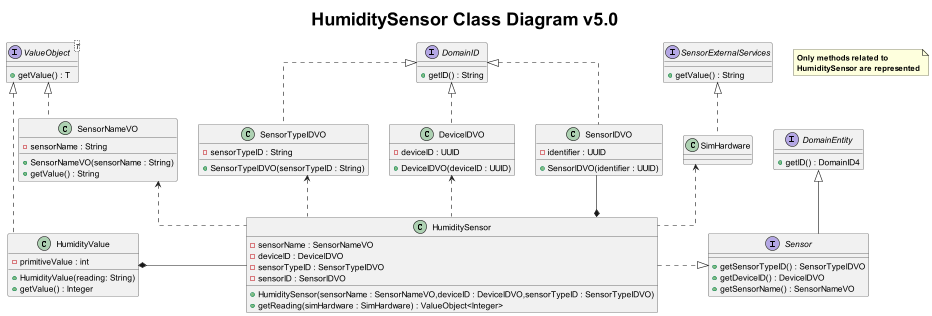

The diagram above was rendered by PlantUML. Its source (embedded in the PNG):
@startuml
title <size: 30> HumiditySensor Class Diagram v5.0

note "<b>Only methods related to \n<b>HumiditySensor are represented" as 1

skinparam linetype ortho

interface Sensor {

}

interface SensorExternalServices{
     + getValue() : String
}

interface DomainID{
    + getID() : String
}

interface DomainEntity{
    +getID() : DomainID4
}

interface ValueObject<T> {
    + getValue() : T
}


class HumiditySensor{
    - sensorName : SensorNameVO
    - deviceID : DeviceIDVO
    - sensorTypeID : SensorTypeIDVO
    - sensorID : SensorIDVO

    + HumiditySensor(sensorName : SensorNameVO,deviceID : DeviceIDVO,sensorTypeID : SensorTypeIDVO)
    + getReading(simHardware : SimHardware) : ValueObject<Integer>
}

class HumidityValue{
    - primitiveValue : int

    + HumidityValue(reading: String)
    + getValue() : Integer
}

class SimHardware{
}

class SensorNameVO{
    - sensorName : String
    + SensorNameVO(sensorName : String)
    + getValue() : String
}

class SensorIDVO{
    - identifier : UUID
    + SensorIDVO(identifier : UUID)
}


class SensorTypeIDVO{
    - sensorTypeID : String
    + SensorTypeIDVO(sensorTypeID : String)
}

class DeviceIDVO{
    - deviceID : UUID
    + DeviceIDVO(deviceID : UUID)
}

interface Sensor {
    + getSensorTypeID() : SensorTypeIDVO
    + getDeviceID() : DeviceIDVO
    + getSensorName() : SensorNameVO
}


Sensor <|..left HumiditySensor
SimHardware <.. HumiditySensor

SensorNameVO <.. HumiditySensor
SensorExternalServices <|..down SimHardware
SensorIDVO --* HumiditySensor
HumidityValue *--right HumiditySensor
SensorTypeIDVO <.. HumiditySensor
DeviceIDVO <.. HumiditySensor

ValueObject <|.. SensorNameVO
DomainID  <|.. SensorIDVO
DomainID  <|.. SensorTypeIDVO
DomainID  <|.. DeviceIDVO

ValueObject <|.. HumidityValue
Sensor -up-|> DomainEntity

@enduml